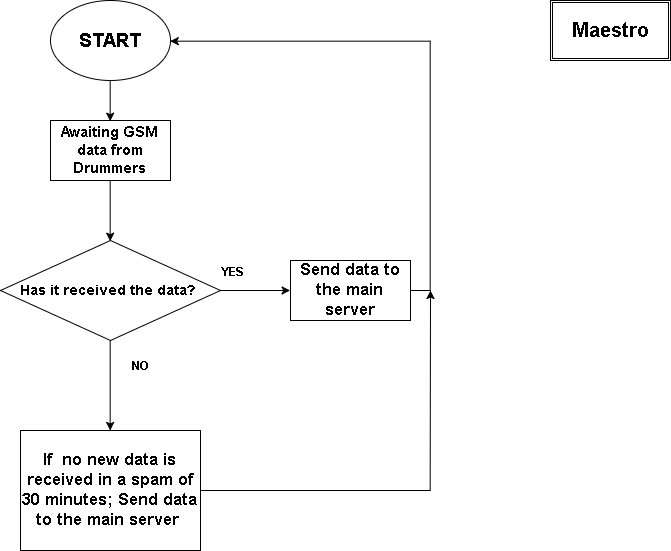

The diagram above was exported from draw.io. Its source (the exported page's mxGraphModel, read from the mxfile embedded in the PNG):
<mxGraphModel dx="1163" dy="544" grid="1" gridSize="10" guides="1" tooltips="1" connect="1" arrows="1" fold="1" page="1" pageScale="1" pageWidth="750" pageHeight="600" math="0" shadow="0">
  <root>
    <mxCell id="0" />
    <mxCell id="1" parent="0" />
    <mxCell id="351fd6d51482c52f-1" value="&lt;b&gt;&lt;font style=&quot;font-size: 20px&quot;&gt;Maestro&lt;/font&gt;&lt;/b&gt;" style="shape=ext;double=1;whiteSpace=wrap;html=1;" vertex="1" parent="1">
      <mxGeometry x="600" y="30" width="120" height="60" as="geometry" />
    </mxCell>
    <mxCell id="351fd6d51482c52f-10" style="edgeStyle=orthogonalEdgeStyle;rounded=0;html=1;exitX=0.5;exitY=1;entryX=0.5;entryY=0;jettySize=auto;orthogonalLoop=1;" edge="1" parent="1" source="351fd6d51482c52f-2" target="351fd6d51482c52f-3">
      <mxGeometry relative="1" as="geometry" />
    </mxCell>
    <mxCell id="351fd6d51482c52f-2" value="&lt;b&gt;&lt;font style=&quot;font-size: 19px&quot;&gt;START&lt;/font&gt;&lt;/b&gt;" style="ellipse;whiteSpace=wrap;html=1;" vertex="1" parent="1">
      <mxGeometry x="100" y="30" width="120" height="80" as="geometry" />
    </mxCell>
    <mxCell id="351fd6d51482c52f-11" style="edgeStyle=orthogonalEdgeStyle;rounded=0;html=1;exitX=0.5;exitY=1;entryX=0.5;entryY=0;jettySize=auto;orthogonalLoop=1;" edge="1" parent="1" source="351fd6d51482c52f-3" target="351fd6d51482c52f-4">
      <mxGeometry relative="1" as="geometry" />
    </mxCell>
    <mxCell id="351fd6d51482c52f-3" value="&lt;b&gt;&lt;font style=&quot;font-size: 15px&quot;&gt;Awaiting GSM data from Drummers&lt;/font&gt;&lt;/b&gt;" style="whiteSpace=wrap;html=1;" vertex="1" parent="1">
      <mxGeometry x="100" y="150" width="120" height="60" as="geometry" />
    </mxCell>
    <mxCell id="351fd6d51482c52f-9" style="edgeStyle=orthogonalEdgeStyle;rounded=0;html=1;exitX=0.5;exitY=1;entryX=0.5;entryY=0;jettySize=auto;orthogonalLoop=1;" edge="1" parent="1" source="351fd6d51482c52f-4" target="351fd6d51482c52f-8">
      <mxGeometry relative="1" as="geometry" />
    </mxCell>
    <mxCell id="351fd6d51482c52f-12" style="edgeStyle=orthogonalEdgeStyle;rounded=0;html=1;exitX=1;exitY=0.5;entryX=0;entryY=0.5;jettySize=auto;orthogonalLoop=1;" edge="1" parent="1" source="351fd6d51482c52f-4" target="351fd6d51482c52f-7">
      <mxGeometry relative="1" as="geometry" />
    </mxCell>
    <mxCell id="351fd6d51482c52f-4" value="&lt;b&gt;&lt;font style=&quot;font-size: 14px&quot;&gt;Has it received the data?&amp;nbsp;&lt;/font&gt;&lt;/b&gt;" style="rhombus;whiteSpace=wrap;html=1;" vertex="1" parent="1">
      <mxGeometry x="50" y="270" width="220" height="100" as="geometry" />
    </mxCell>
    <mxCell id="351fd6d51482c52f-5" value="&lt;b&gt;YES&lt;/b&gt;" style="text;html=1;resizable=0;points=[];autosize=1;align=left;verticalAlign=top;spacingTop=-4;" vertex="1" parent="1">
      <mxGeometry x="270" y="292" width="40" height="20" as="geometry" />
    </mxCell>
    <mxCell id="351fd6d51482c52f-6" value="&lt;b&gt;NO&lt;/b&gt;" style="text;html=1;resizable=0;points=[];autosize=1;align=left;verticalAlign=top;spacingTop=-4;" vertex="1" parent="1">
      <mxGeometry x="180" y="386" width="30" height="20" as="geometry" />
    </mxCell>
    <mxCell id="351fd6d51482c52f-13" style="edgeStyle=orthogonalEdgeStyle;rounded=0;html=1;exitX=1;exitY=0.5;entryX=1;entryY=0.5;jettySize=auto;orthogonalLoop=1;" edge="1" parent="1" source="351fd6d51482c52f-7" target="351fd6d51482c52f-2">
      <mxGeometry relative="1" as="geometry" />
    </mxCell>
    <mxCell id="351fd6d51482c52f-7" value="&lt;b&gt;&lt;font style=&quot;font-size: 17px&quot;&gt;Send data to the main server&lt;/font&gt;&lt;/b&gt;" style="whiteSpace=wrap;html=1;" vertex="1" parent="1">
      <mxGeometry x="340" y="290" width="120" height="60" as="geometry" />
    </mxCell>
    <mxCell id="351fd6d51482c52f-14" style="edgeStyle=orthogonalEdgeStyle;rounded=0;html=1;exitX=1;exitY=0.5;jettySize=auto;orthogonalLoop=1;" edge="1" parent="1" source="351fd6d51482c52f-8">
      <mxGeometry relative="1" as="geometry">
        <mxPoint x="480" y="320" as="targetPoint" />
      </mxGeometry>
    </mxCell>
    <mxCell id="351fd6d51482c52f-8" value="&lt;b&gt;&lt;font style=&quot;font-size: 17px&quot;&gt;If &amp;nbsp;no new data is received in a spam of 30 minutes; Send data to the main server&amp;nbsp;&lt;/font&gt;&lt;/b&gt;" style="whiteSpace=wrap;html=1;" vertex="1" parent="1">
      <mxGeometry x="70" y="460" width="180" height="120" as="geometry" />
    </mxCell>
  </root>
</mxGraphModel>